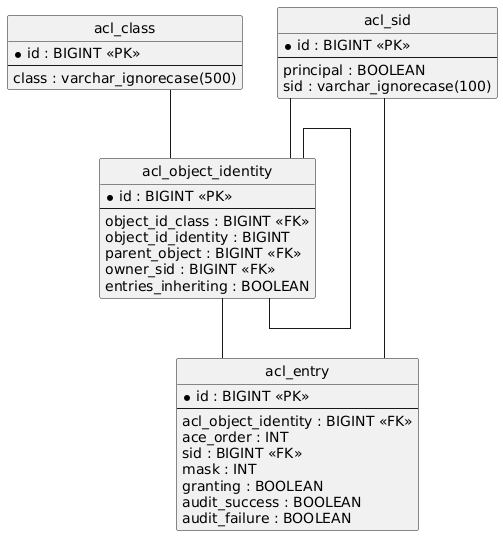

The diagram above was rendered by PlantUML. Its source (embedded in the PNG):
@startuml
hide circle
skinparam linetype ortho

entity "acl_sid" as acl_sid {
  * id : BIGINT <<PK>>
  --
  principal : BOOLEAN
  sid : varchar_ignorecase(100)
}

entity "acl_class" as acl_class {
  * id : BIGINT <<PK>>
  --
  class : varchar_ignorecase(500)
}

entity "acl_object_identity" as acl_object_identity {
  * id : BIGINT <<PK>>
  --
  object_id_class : BIGINT <<FK>>
  object_id_identity : BIGINT
  parent_object : BIGINT <<FK>>
  owner_sid : BIGINT <<FK>>
  entries_inheriting : BOOLEAN
}

entity "acl_entry" as acl_entry {
  * id : BIGINT <<PK>>
  --
  acl_object_identity : BIGINT <<FK>>
  ace_order : INT
  sid : BIGINT <<FK>>
  mask : INT
  granting : BOOLEAN
  audit_success : BOOLEAN
  audit_failure : BOOLEAN
}

acl_object_identity -- acl_object_identity
acl_class -- acl_object_identity
acl_sid -- acl_object_identity
acl_object_identity -- acl_entry
acl_sid -- acl_entry
@enduml